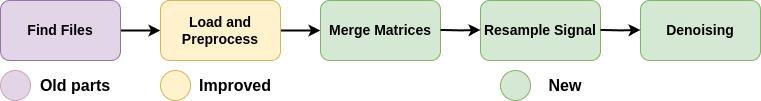

The diagram above was exported from draw.io. Its source (the exported page's mxGraphModel, read from the mxfile embedded in the PNG):
<mxGraphModel dx="1424" dy="736" grid="1" gridSize="10" guides="1" tooltips="1" connect="1" arrows="1" fold="1" page="1" pageScale="1" pageWidth="850" pageHeight="150" math="0" shadow="0">
  <root>
    <mxCell id="0" />
    <mxCell id="1" parent="0" />
    <mxCell id="qgocf1azcoYY0osFd-xJ-10" style="edgeStyle=orthogonalEdgeStyle;rounded=0;orthogonalLoop=1;jettySize=auto;html=1;strokeWidth=2;" parent="1" source="qgocf1azcoYY0osFd-xJ-2" target="qgocf1azcoYY0osFd-xJ-3" edge="1">
      <mxGeometry relative="1" as="geometry" />
    </mxCell>
    <mxCell id="qgocf1azcoYY0osFd-xJ-2" value="&lt;span style=&quot;font-size: 14px;&quot;&gt;&lt;b&gt;Find Files&lt;/b&gt;&lt;/span&gt;" style="rounded=1;whiteSpace=wrap;html=1;fillColor=#e1d5e7;strokeColor=#9673a6;" parent="1" vertex="1">
      <mxGeometry x="40" y="40" width="120" height="60" as="geometry" />
    </mxCell>
    <mxCell id="qgocf1azcoYY0osFd-xJ-11" style="edgeStyle=orthogonalEdgeStyle;rounded=0;orthogonalLoop=1;jettySize=auto;html=1;entryX=0;entryY=0.5;entryDx=0;entryDy=0;strokeWidth=2;" parent="1" source="qgocf1azcoYY0osFd-xJ-3" target="qgocf1azcoYY0osFd-xJ-4" edge="1">
      <mxGeometry relative="1" as="geometry" />
    </mxCell>
    <mxCell id="qgocf1azcoYY0osFd-xJ-3" value="&lt;font style=&quot;font-size: 14px;&quot;&gt;&lt;b&gt;Load and Preprocess&lt;/b&gt;&lt;/font&gt;" style="rounded=1;whiteSpace=wrap;html=1;fillColor=#fff2cc;strokeColor=#d6b656;" parent="1" vertex="1">
      <mxGeometry x="200" y="40" width="120" height="60" as="geometry" />
    </mxCell>
    <mxCell id="qgocf1azcoYY0osFd-xJ-4" value="&lt;font style=&quot;font-size: 14px;&quot;&gt;&lt;b&gt;Merge Matrices&lt;/b&gt;&lt;/font&gt;" style="rounded=1;whiteSpace=wrap;html=1;fillColor=#d5e8d4;strokeColor=#82b366;" parent="1" vertex="1">
      <mxGeometry x="360" y="40" width="120" height="60" as="geometry" />
    </mxCell>
    <mxCell id="qgocf1azcoYY0osFd-xJ-5" value="&lt;font style=&quot;font-size: 14px;&quot;&gt;&lt;b&gt;Denoising&lt;/b&gt;&lt;/font&gt;" style="rounded=1;whiteSpace=wrap;html=1;fillColor=#d5e8d4;strokeColor=#82b366;" parent="1" vertex="1">
      <mxGeometry x="680" y="40" width="120" height="60" as="geometry" />
    </mxCell>
    <mxCell id="8XhzYOMJ8ErNLkS_GjTg-1" value="&lt;span style=&quot;font-size: 14px;&quot;&gt;&lt;b&gt;Resample Signal&lt;/b&gt;&lt;/span&gt;" style="rounded=1;whiteSpace=wrap;html=1;fillColor=#d5e8d4;strokeColor=#82b366;" parent="1" vertex="1">
      <mxGeometry x="520" y="40" width="120" height="60" as="geometry" />
    </mxCell>
    <mxCell id="8XhzYOMJ8ErNLkS_GjTg-2" style="edgeStyle=orthogonalEdgeStyle;rounded=0;orthogonalLoop=1;jettySize=auto;html=1;entryX=0;entryY=0.5;entryDx=0;entryDy=0;strokeWidth=2;" parent="1" edge="1">
      <mxGeometry relative="1" as="geometry">
        <mxPoint x="480" y="69.44" as="sourcePoint" />
        <mxPoint x="520" y="69.44" as="targetPoint" />
      </mxGeometry>
    </mxCell>
    <mxCell id="8XhzYOMJ8ErNLkS_GjTg-3" style="edgeStyle=orthogonalEdgeStyle;rounded=0;orthogonalLoop=1;jettySize=auto;html=1;entryX=0;entryY=0.5;entryDx=0;entryDy=0;strokeWidth=2;" parent="1" edge="1">
      <mxGeometry relative="1" as="geometry">
        <mxPoint x="640" y="69.44" as="sourcePoint" />
        <mxPoint x="680" y="69.44" as="targetPoint" />
      </mxGeometry>
    </mxCell>
    <mxCell id="cTPvJLoBJjsSN8jNyc3l-3" value="" style="ellipse;whiteSpace=wrap;html=1;aspect=fixed;fillColor=#e1d5e7;strokeColor=#CDA2BE;" vertex="1" parent="1">
      <mxGeometry x="40" y="110" width="30" height="30" as="geometry" />
    </mxCell>
    <mxCell id="cTPvJLoBJjsSN8jNyc3l-4" value="Old parts" style="text;html=1;align=center;verticalAlign=middle;whiteSpace=wrap;rounded=0;fontSize=16;fontStyle=1" vertex="1" parent="1">
      <mxGeometry x="70" y="110" width="90" height="30" as="geometry" />
    </mxCell>
    <mxCell id="cTPvJLoBJjsSN8jNyc3l-5" value="" style="ellipse;whiteSpace=wrap;html=1;aspect=fixed;fillColor=#fff2cc;strokeColor=#d6b656;" vertex="1" parent="1">
      <mxGeometry x="200" y="110" width="30" height="30" as="geometry" />
    </mxCell>
    <mxCell id="cTPvJLoBJjsSN8jNyc3l-6" value="Improved" style="text;html=1;align=center;verticalAlign=middle;whiteSpace=wrap;rounded=0;fontSize=16;fontStyle=1" vertex="1" parent="1">
      <mxGeometry x="230" y="110" width="90" height="30" as="geometry" />
    </mxCell>
    <mxCell id="cTPvJLoBJjsSN8jNyc3l-7" value="" style="ellipse;whiteSpace=wrap;html=1;aspect=fixed;fillColor=#d5e8d4;strokeColor=#82b366;" vertex="1" parent="1">
      <mxGeometry x="540" y="110" width="30" height="30" as="geometry" />
    </mxCell>
    <mxCell id="cTPvJLoBJjsSN8jNyc3l-8" value="New" style="text;html=1;align=center;verticalAlign=middle;whiteSpace=wrap;rounded=0;fontSize=16;fontStyle=1" vertex="1" parent="1">
      <mxGeometry x="560" y="110" width="90" height="30" as="geometry" />
    </mxCell>
  </root>
</mxGraphModel>